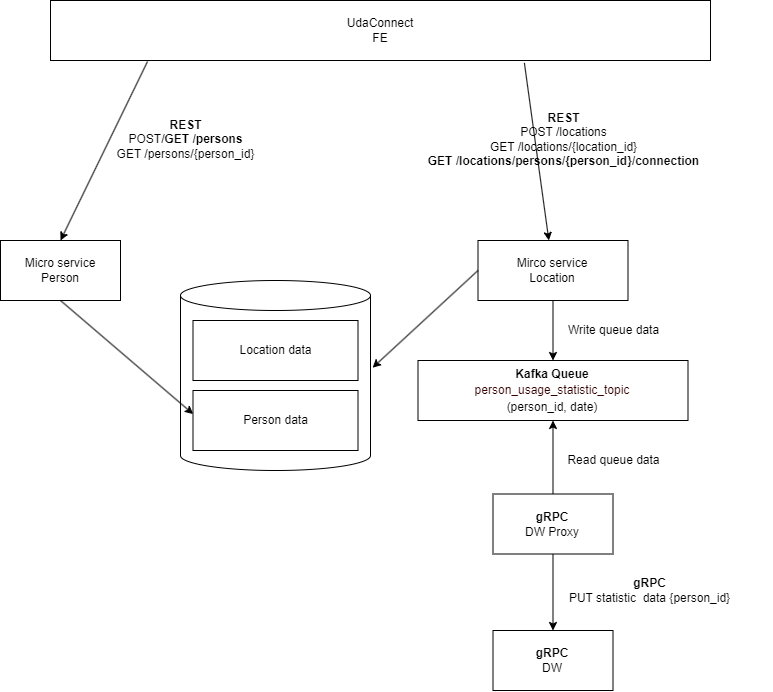

The diagram above was exported from draw.io. Its source (the exported page's mxGraphModel, read from the mxfile embedded in the PNG):
<mxGraphModel dx="989" dy="-510" grid="1" gridSize="10" guides="1" tooltips="1" connect="1" arrows="1" fold="1" page="1" pageScale="1" pageWidth="827" pageHeight="1169" math="0" shadow="0">
  <root>
    <mxCell id="0" />
    <mxCell id="1" parent="0" />
    <mxCell id="nHJjI6LfFv6qpHkcayVa-18" value="Mirco service&lt;div&gt;Location&lt;/div&gt;" style="rounded=0;whiteSpace=wrap;html=1;" parent="1" vertex="1">
      <mxGeometry x="547.5" y="1440" width="150" height="60" as="geometry" />
    </mxCell>
    <mxCell id="nHJjI6LfFv6qpHkcayVa-20" value="Micro service&lt;div&gt;Person&lt;/div&gt;" style="rounded=0;whiteSpace=wrap;html=1;" parent="1" vertex="1">
      <mxGeometry x="70" y="1440" width="120" height="60" as="geometry" />
    </mxCell>
    <mxCell id="nHJjI6LfFv6qpHkcayVa-21" value="&lt;div&gt;&lt;b&gt;REST&lt;/b&gt;&lt;/div&gt;POST/&lt;b&gt;GET /persons&lt;/b&gt;&lt;div&gt;GET /persons/{person_id}&lt;/div&gt;" style="text;html=1;align=center;verticalAlign=middle;whiteSpace=wrap;rounded=0;" parent="1" vertex="1">
      <mxGeometry x="132.5" y="1298.75" width="245" height="80" as="geometry" />
    </mxCell>
    <mxCell id="nHJjI6LfFv6qpHkcayVa-24" value="&lt;div&gt;&lt;b&gt;REST&lt;/b&gt;&lt;/div&gt;POST /locations&lt;div&gt;GET /locations/{location_id}&lt;/div&gt;&lt;div&gt;&lt;b&gt;GET /locations/persons/&lt;/b&gt;&lt;b style=&quot;background-color: transparent; color: light-dark(rgb(0, 0, 0), rgb(255, 255, 255));&quot;&gt;{person_id}/&lt;/b&gt;&lt;b style=&quot;background-color: transparent; color: light-dark(rgb(0, 0, 0), rgb(255, 255, 255));&quot;&gt;connection&lt;/b&gt;&lt;/div&gt;" style="text;html=1;align=center;verticalAlign=middle;whiteSpace=wrap;rounded=0;" parent="1" vertex="1">
      <mxGeometry x="487.5" y="1290" width="292.5" height="97.5" as="geometry" />
    </mxCell>
    <mxCell id="nHJjI6LfFv6qpHkcayVa-26" value="" style="endArrow=classic;html=1;rounded=0;exitX=0.718;exitY=1.04;exitDx=0;exitDy=0;exitPerimeter=0;" parent="1" source="nHJjI6LfFv6qpHkcayVa-37" target="nHJjI6LfFv6qpHkcayVa-18" edge="1">
      <mxGeometry width="50" height="50" relative="1" as="geometry">
        <mxPoint x="420" y="1540" as="sourcePoint" />
        <mxPoint x="470" y="1490" as="targetPoint" />
      </mxGeometry>
    </mxCell>
    <mxCell id="nHJjI6LfFv6qpHkcayVa-27" value="" style="endArrow=classic;html=1;rounded=0;exitX=0.147;exitY=1.017;exitDx=0;exitDy=0;entryX=0.5;entryY=0;entryDx=0;entryDy=0;exitPerimeter=0;" parent="1" source="nHJjI6LfFv6qpHkcayVa-37" target="nHJjI6LfFv6qpHkcayVa-20" edge="1">
      <mxGeometry width="50" height="50" relative="1" as="geometry">
        <mxPoint x="420" y="1440" as="sourcePoint" />
        <mxPoint x="470" y="1390" as="targetPoint" />
      </mxGeometry>
    </mxCell>
    <mxCell id="nHJjI6LfFv6qpHkcayVa-37" value="&lt;div&gt;UdaConnect&lt;/div&gt;FE" style="rounded=0;whiteSpace=wrap;html=1;" parent="1" vertex="1">
      <mxGeometry x="120" y="1200" width="660" height="60" as="geometry" />
    </mxCell>
    <mxCell id="nHJjI6LfFv6qpHkcayVa-39" value="" style="endArrow=classic;html=1;rounded=0;" parent="1" source="nHJjI6LfFv6qpHkcayVa-18" target="LDU3y5ZQ-DsYPxBbFVkd-7" edge="1">
      <mxGeometry width="50" height="50" relative="1" as="geometry">
        <mxPoint x="611.9999999999999" y="1478.2599999999998" as="sourcePoint" />
        <mxPoint x="610" y="1450" as="targetPoint" />
      </mxGeometry>
    </mxCell>
    <mxCell id="nHJjI6LfFv6qpHkcayVa-41" value="" style="endArrow=classic;html=1;rounded=0;exitX=0.5;exitY=0;exitDx=0;exitDy=0;entryX=0.5;entryY=1;entryDx=0;entryDy=0;" parent="1" source="nHJjI6LfFv6qpHkcayVa-42" target="LDU3y5ZQ-DsYPxBbFVkd-7" edge="1">
      <mxGeometry width="50" height="50" relative="1" as="geometry">
        <mxPoint x="610" y="1640" as="sourcePoint" />
        <mxPoint x="530" y="1630" as="targetPoint" />
      </mxGeometry>
    </mxCell>
    <mxCell id="nHJjI6LfFv6qpHkcayVa-42" value="&lt;b&gt;gRPC&lt;/b&gt;&lt;div&gt;DW Proxy&lt;/div&gt;" style="rounded=0;whiteSpace=wrap;html=1;" parent="1" vertex="1">
      <mxGeometry x="562.5" y="1693.5" width="120" height="60" as="geometry" />
    </mxCell>
    <mxCell id="nHJjI6LfFv6qpHkcayVa-44" value="&lt;div&gt;&lt;b&gt;gRPC&lt;/b&gt;&lt;/div&gt;&lt;div&gt;PUT statistic&amp;nbsp; data {person_id}&lt;/div&gt;" style="text;html=1;align=center;verticalAlign=middle;whiteSpace=wrap;rounded=0;" parent="1" vertex="1">
      <mxGeometry x="597.5" y="1750" width="245" height="80" as="geometry" />
    </mxCell>
    <mxCell id="LDU3y5ZQ-DsYPxBbFVkd-1" value="" style="shape=cylinder3;whiteSpace=wrap;html=1;boundedLbl=1;backgroundOutline=1;size=15;" parent="1" vertex="1">
      <mxGeometry x="250" y="1480" width="190" height="190" as="geometry" />
    </mxCell>
    <mxCell id="LDU3y5ZQ-DsYPxBbFVkd-3" value="Location data" style="rounded=0;whiteSpace=wrap;html=1;" parent="1" vertex="1">
      <mxGeometry x="262.5" y="1520" width="165" height="60" as="geometry" />
    </mxCell>
    <mxCell id="LDU3y5ZQ-DsYPxBbFVkd-4" value="Person data" style="rounded=0;whiteSpace=wrap;html=1;" parent="1" vertex="1">
      <mxGeometry x="262.5" y="1590" width="165" height="60" as="geometry" />
    </mxCell>
    <mxCell id="LDU3y5ZQ-DsYPxBbFVkd-5" value="" style="endArrow=classic;html=1;rounded=0;exitX=0.5;exitY=1;exitDx=0;exitDy=0;entryX=0.001;entryY=0.393;entryDx=0;entryDy=0;entryPerimeter=0;" parent="1" source="nHJjI6LfFv6qpHkcayVa-20" target="LDU3y5ZQ-DsYPxBbFVkd-4" edge="1">
      <mxGeometry width="50" height="50" relative="1" as="geometry">
        <mxPoint x="530" y="1500" as="sourcePoint" />
        <mxPoint x="580" y="1450" as="targetPoint" />
      </mxGeometry>
    </mxCell>
    <mxCell id="LDU3y5ZQ-DsYPxBbFVkd-6" value="" style="endArrow=classic;html=1;rounded=0;exitX=0;exitY=0.5;exitDx=0;exitDy=0;entryX=1.011;entryY=0.459;entryDx=0;entryDy=0;entryPerimeter=0;" parent="1" source="nHJjI6LfFv6qpHkcayVa-18" target="LDU3y5ZQ-DsYPxBbFVkd-1" edge="1">
      <mxGeometry width="50" height="50" relative="1" as="geometry">
        <mxPoint x="530" y="1500" as="sourcePoint" />
        <mxPoint x="580" y="1450" as="targetPoint" />
      </mxGeometry>
    </mxCell>
    <mxCell id="LDU3y5ZQ-DsYPxBbFVkd-7" value="&lt;div&gt;&lt;b&gt;Kafka Queue&lt;/b&gt;&lt;/div&gt;&lt;div&gt;&lt;div style=&quot;line-height: 19px; white-space: pre;&quot;&gt;&lt;font face=&quot;Helvetica&quot; style=&quot;color: rgb(51, 0, 0); font-size: 12px;&quot;&gt;person_usage_statistic_topic&lt;/font&gt;&lt;/div&gt;&lt;/div&gt;&lt;div&gt;(person_id, date)&lt;/div&gt;" style="rounded=0;whiteSpace=wrap;html=1;" parent="1" vertex="1">
      <mxGeometry x="487.5" y="1560" width="270" height="60" as="geometry" />
    </mxCell>
    <mxCell id="Sj1aqXOUYS9-GOZ1qgiR-1" value="&lt;div&gt;&lt;b&gt;gRPC&lt;/b&gt;&lt;/div&gt;DW" style="rounded=0;whiteSpace=wrap;html=1;" parent="1" vertex="1">
      <mxGeometry x="562.5" y="1830" width="120" height="60" as="geometry" />
    </mxCell>
    <mxCell id="Sj1aqXOUYS9-GOZ1qgiR-4" value="" style="endArrow=classic;html=1;rounded=0;entryX=0.5;entryY=0;entryDx=0;entryDy=0;exitX=0.5;exitY=1;exitDx=0;exitDy=0;" parent="1" source="nHJjI6LfFv6qpHkcayVa-42" target="Sj1aqXOUYS9-GOZ1qgiR-1" edge="1">
      <mxGeometry width="50" height="50" relative="1" as="geometry">
        <mxPoint x="460" y="1480" as="sourcePoint" />
        <mxPoint x="510" y="1430" as="targetPoint" />
      </mxGeometry>
    </mxCell>
    <mxCell id="XCSNdVs58UKTeJL8U6PU-1" value="&lt;div&gt;Read queue data&lt;/div&gt;" style="text;html=1;align=center;verticalAlign=middle;whiteSpace=wrap;rounded=0;" vertex="1" parent="1">
      <mxGeometry x="597.5" y="1640" width="172.5" height="40" as="geometry" />
    </mxCell>
    <mxCell id="XCSNdVs58UKTeJL8U6PU-2" value="&lt;div&gt;Write queue data&lt;/div&gt;" style="text;html=1;align=center;verticalAlign=middle;whiteSpace=wrap;rounded=0;" vertex="1" parent="1">
      <mxGeometry x="597.5" y="1510" width="172.5" height="40" as="geometry" />
    </mxCell>
  </root>
</mxGraphModel>